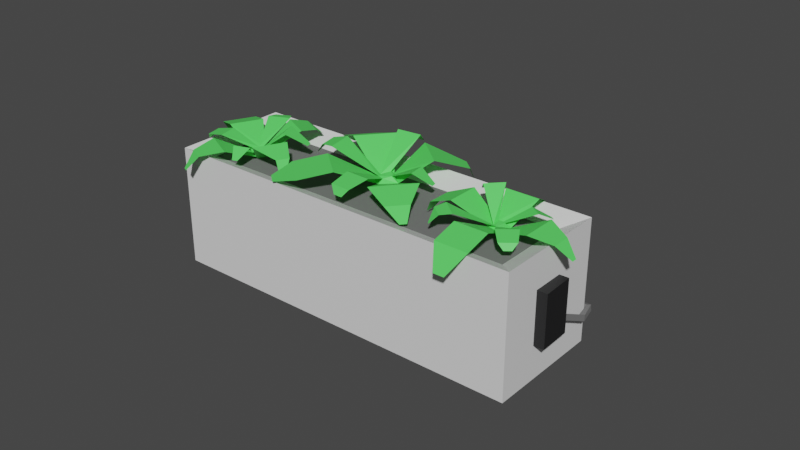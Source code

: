 # Source: Flowers.blend  (saved by Blender 2.93.21; exported with 4.5.12 LTS)
import bpy
from mathutils import Matrix  # noqa: F401  (used for matrix-valued properties, if any)

bpy.ops.wm.read_factory_settings(use_empty=True)
scene = bpy.context.scene
scene.name = 'Scene'

# ---- collections
col_collection = bpy.data.collections.new('Collection'); scene.collection.children.link(col_collection)

# ---- materials (node trees are filled in below, after node groups)
mat_plant_green_light = bpy.data.materials.new('plant_green_light')
mat_plant_green_light.use_transparent_shadow = False
mat_tank_nonglass = bpy.data.materials.new('tank-nonglass')
mat_tank_nonglass.use_transparent_shadow = False
mat_plant_green_light_001 = bpy.data.materials.new('plant_green_light.001')
mat_plant_green_light_001.use_transparent_shadow = False
mat_plant_green_light_002 = bpy.data.materials.new('plant_green_light.002')
mat_plant_green_light_002.use_transparent_shadow = False
mat_tank_nonglass_006 = bpy.data.materials.new('tank-nonglass.006')
mat_tank_nonglass_006.use_transparent_shadow = False
mat_cables_002 = bpy.data.materials.new('cables.002')
mat_cables_002.use_transparent_shadow = False
mat_material_001 = bpy.data.materials.new('Material.001')
mat_material_001.alpha_threshold = 0.0
mat_material_001.use_transparent_shadow = False
mat_material_001.line_color = (0.0, 0.0, 0.0, 1.0)
mat_cables_001 = bpy.data.materials.new('cables.001')
mat_cables_001.use_transparent_shadow = False

# ---- material node trees
mat_plant_green_light.use_nodes = True; mat_plant_green_light.node_tree.nodes.clear()
_N = mat_plant_green_light.node_tree.nodes; _L = mat_plant_green_light.node_tree.links
n0 = _N.new('ShaderNodeBsdfPrincipled'); n0.name = 'Principled BSDF'; n0.location = (10, 300)
n0.distribution = 'GGX'
n0.subsurface_method = 'BURLEY'
n0.inputs[0].default_value = (0.1045, 0.8, 0.1241, 1.0)
n0.inputs[3].default_value = 1.45
n0.inputs[27].default_value = (0.0, 0.0, 0.0, 1.0)
n0.inputs[28].default_value = 1.0
n1 = _N.new('ShaderNodeOutputMaterial'); n1.name = 'Material Output'; n1.location = (300, 300)
_L.new(n0.outputs[0], n1.inputs[0])
n1.is_active_output = True
mat_tank_nonglass.use_nodes = True; mat_tank_nonglass.node_tree.nodes.clear()
_N = mat_tank_nonglass.node_tree.nodes; _L = mat_tank_nonglass.node_tree.links
n0 = _N.new('ShaderNodeBsdfPrincipled'); n0.name = 'Principled BSDF'; n0.location = (10, 300)
n0.distribution = 'GGX'
n0.subsurface_method = 'BURLEY'
n0.inputs[0].default_value = (0.01166, 0.01163, 0.01222, 1.0)
n0.inputs[3].default_value = 1.45
n0.inputs[27].default_value = (0.0, 0.0, 0.0, 1.0)
n0.inputs[28].default_value = 1.0
n1 = _N.new('ShaderNodeOutputMaterial'); n1.name = 'Material Output'; n1.location = (300, 300)
_L.new(n0.outputs[0], n1.inputs[0])
n1.is_active_output = True
mat_plant_green_light_001.use_nodes = True; mat_plant_green_light_001.node_tree.nodes.clear()
_N = mat_plant_green_light_001.node_tree.nodes; _L = mat_plant_green_light_001.node_tree.links
n0 = _N.new('ShaderNodeBsdfPrincipled'); n0.name = 'Principled BSDF'; n0.location = (10, 300)
n0.distribution = 'GGX'
n0.subsurface_method = 'BURLEY'
n0.inputs[0].default_value = (0.1045, 0.8, 0.1241, 1.0)
n0.inputs[3].default_value = 1.45
n0.inputs[27].default_value = (0.0, 0.0, 0.0, 1.0)
n0.inputs[28].default_value = 1.0
n1 = _N.new('ShaderNodeOutputMaterial'); n1.name = 'Material Output'; n1.location = (300, 300)
_L.new(n0.outputs[0], n1.inputs[0])
n1.is_active_output = True
mat_plant_green_light_002.use_nodes = True; mat_plant_green_light_002.node_tree.nodes.clear()
_N = mat_plant_green_light_002.node_tree.nodes; _L = mat_plant_green_light_002.node_tree.links
n0 = _N.new('ShaderNodeBsdfPrincipled'); n0.name = 'Principled BSDF'; n0.location = (10, 300)
n0.distribution = 'GGX'
n0.subsurface_method = 'BURLEY'
n0.inputs[0].default_value = (0.1045, 0.8, 0.1241, 1.0)
n0.inputs[3].default_value = 1.45
n0.inputs[27].default_value = (0.0, 0.0, 0.0, 1.0)
n0.inputs[28].default_value = 1.0
n1 = _N.new('ShaderNodeOutputMaterial'); n1.name = 'Material Output'; n1.location = (300, 300)
_L.new(n0.outputs[0], n1.inputs[0])
n1.is_active_output = True
mat_tank_nonglass_006.use_nodes = True; mat_tank_nonglass_006.node_tree.nodes.clear()
_N = mat_tank_nonglass_006.node_tree.nodes; _L = mat_tank_nonglass_006.node_tree.links
n0 = _N.new('ShaderNodeBsdfPrincipled'); n0.name = 'Principled BSDF'; n0.location = (10, 300)
n0.distribution = 'GGX'
n0.subsurface_method = 'BURLEY'
n0.inputs[0].default_value = (0.01166, 0.01163, 0.01222, 1.0)
n0.inputs[3].default_value = 1.45
n0.inputs[27].default_value = (0.0, 0.0, 0.0, 1.0)
n0.inputs[28].default_value = 1.0
n1 = _N.new('ShaderNodeOutputMaterial'); n1.name = 'Material Output'; n1.location = (300, 300)
_L.new(n0.outputs[0], n1.inputs[0])
n1.is_active_output = True
mat_cables_002.use_nodes = True; mat_cables_002.node_tree.nodes.clear()
_N = mat_cables_002.node_tree.nodes; _L = mat_cables_002.node_tree.links
n0 = _N.new('ShaderNodeBsdfPrincipled'); n0.name = 'Principled BSDF'; n0.location = (10, 300)
n0.distribution = 'GGX'
n0.subsurface_method = 'BURLEY'
n0.inputs[0].default_value = (0.1734, 0.1734, 0.1734, 1.0)
n0.inputs[3].default_value = 1.45
n0.inputs[27].default_value = (0.0, 0.0, 0.0, 1.0)
n0.inputs[28].default_value = 1.0
n1 = _N.new('ShaderNodeOutputMaterial'); n1.name = 'Material Output'; n1.location = (300, 300)
_L.new(n0.outputs[0], n1.inputs[0])
n1.is_active_output = True
mat_material_001.use_nodes = True; mat_material_001.node_tree.nodes.clear()
_N = mat_material_001.node_tree.nodes; _L = mat_material_001.node_tree.links
n0 = _N.new('ShaderNodeOutputMaterial'); n0.name = 'Material Output'; n0.location = (300, 300)
n1 = _N.new('ShaderNodeBsdfPrincipled'); n1.name = 'Principled BSDF'; n1.location = (10, 300)
n1.distribution = 'GGX'
n1.subsurface_method = 'BURLEY'
n1.inputs[2].default_value = 0.4
n1.inputs[3].default_value = 1.45
n1.inputs[27].default_value = (0.0, 0.0, 0.0, 1.0)
n1.inputs[28].default_value = 1.0
_L.new(n1.outputs[0], n0.inputs[0])
n0.is_active_output = True
mat_cables_001.use_nodes = True; mat_cables_001.node_tree.nodes.clear()
_N = mat_cables_001.node_tree.nodes; _L = mat_cables_001.node_tree.links
n0 = _N.new('ShaderNodeBsdfPrincipled'); n0.name = 'Principled BSDF'; n0.location = (10, 300)
n0.distribution = 'GGX'
n0.subsurface_method = 'BURLEY'
n0.inputs[0].default_value = (0.1734, 0.1734, 0.1734, 1.0)
n0.inputs[3].default_value = 1.45
n0.inputs[27].default_value = (0.0, 0.0, 0.0, 1.0)
n0.inputs[28].default_value = 1.0
n1 = _N.new('ShaderNodeOutputMaterial'); n1.name = 'Material Output'; n1.location = (300, 300)
_L.new(n0.outputs[0], n1.inputs[0])
n1.is_active_output = True

# ---- world
world_world = bpy.data.worlds.new('World'); scene.world = world_world
world_world.use_nodes = True; world_world.node_tree.nodes.clear()
_N = world_world.node_tree.nodes; _L = world_world.node_tree.links
n0 = _N.new('ShaderNodeOutputWorld'); n0.name = 'World Output'; n0.location = (300, 300)
n1 = _N.new('ShaderNodeBackground'); n1.name = 'Background'; n1.location = (10, 300)
n1.inputs[0].default_value = (0.05088, 0.05088, 0.05088, 1.0)
_L.new(n1.outputs[0], n0.inputs[0])
n0.is_active_output = True
world_world.color = (0.05088, 0.05088, 0.05088)
world_world.use_sun_shadow = False
world_world.sun_shadow_jitter_overblur = 0.0

# ---- meshes
me_cube_012 = bpy.data.meshes.new('Cube.012')
me_cube_012.from_pydata([(-0.404, -0.4845, -0.634), (-0.2201, -0.2201, -0.345), (-0.3952, 0.3933, -0.6678), (-0.2201, 0.2201, -0.345), (0.4009, -0.4506, -0.782), (0.2201, -0.2201, -0.345), (0.3928, 0.3634, -0.7531), (0.2201, 0.2201, -0.345), (2.271, -0.9004, -1.947), (2.271, 1.134, -1.947), (3.442, -0.2134, -1.58), (3.442, 1.322, -1.58), (4.023, 0.2205, -0.6867), (4.023, 0.8578, -0.6867), (-0.4696, -3.015, 1.552), (-0.4696, -3.015, 1.552), (-1.039, -1.965, -1.885), (1.039, -1.965, -1.885), (-0.3993, -3.58, -1.0), (0.3993, -3.58, -1.0), (-0.1274, -4.086, -0.1775), (0.1274, -4.086, -0.1775), (-2.395, -1.062, -1.515), (-2.395, 1.197, -1.515), (-3.731, -0.4292, -1.198), (-3.731, 0.7119, -1.198), (-4.47, -0.1374, -0.3814), (-4.47, 0.1903, -0.3814), (-1.7, 2.619, -1.474), (-2.486, 2.001, -1.474), (-1.032, 2.457, -1.688), (1.032, 2.457, -1.688), (-1.031, 4.057, -1.264), (1.031, 4.057, -1.264), (-0.3384, 5.012, -0.1137), (0.3384, 5.012, -0.1137), (-0.2061, 0.183, -0.8265), (-0.1692, -0.2374, -0.8995), (0.2294, 0.2107, -0.852), (0.2655, -0.2772, -0.9396), (0.004375, -0.3443, -0.8866), (0.004375, 0.3355, -0.8866), (-1.945, 1.092, -1.668), (-0.9809, 1.848, -1.668), (2.366, 1.373, -1.91), (1.294, 2.246, -1.91), (1.704, -0.848, -2.348), (0.8702, -1.729, -2.348), (-2.025, 2.573, -1.112), (-2.362, 2.308, -1.112), (2.641, 1.985, -1.792), (1.887, 2.6, -1.792), (2.479, 2.697, -1.229), (2.376, 2.781, -1.229), (2.485, -1.842, -1.51), (2.188, -2.156, -1.51), (-1.781, -0.8026, -1.708), (-0.9916, -1.411, -1.645), (-2.157, -1.656, -1.21), (-1.906, -1.849, -1.19)], [(14, 15)], [(0, 1, 3, 2), (2, 3, 7, 6), (6, 7, 5, 4), (4, 5, 1, 0), (0, 2, 36, 37), (7, 3, 1, 5), (4, 6, 9, 8), (8, 9, 11, 10), (10, 11, 13, 12), (4, 17, 16, 0), (17, 19, 18, 16), (19, 21, 20, 18), (2, 0, 22, 23), (23, 22, 24, 25), (25, 24, 26, 27), (43, 42, 29, 28), (6, 2, 30, 31), (31, 30, 32, 33), (33, 32, 34, 35), (36, 41, 38, 39, 40, 37), (6, 4, 39, 38), (4, 0, 37, 40, 39), (2, 6, 38, 41, 36), (41, 36, 42, 43), (41, 45, 44, 38), (38, 46, 47, 39), (28, 29, 49, 48), (45, 51, 50, 44), (51, 53, 52, 50), (46, 54, 55, 47), (40, 57, 56, 37), (57, 59, 58, 56)])
_uv = me_cube_012.uv_layers.new(name='UVMap')
_uv.uv.foreach_set('vector', [0.375, 0.0, 0.625, 0.0, 0.625, 0.25, 0.375, 0.25, 0.375, 0.25, 0.625, 0.25, 0.625, 0.5, 0.375, 0.5, 0.375, 0.5, 0.625, 0.5, 0.625, 0.75, 0.375, 0.75, 0.375, 0.75, 0.625, 0.75, 0.625, 1.0, 0.375, 1.0, 0.375, 0.0, 0.375, 0.25, 0.375, 0.25, 0.375, 0.0, 0.625, 0.5, 0.875, 0.5, 0.875, 0.75, 0.625, 0.75, 0.375, 0.75, 0.375, 0.5, 0.375, 0.5, 0.375, 0.75, 0.375, 0.75, 0.375, 0.5, 0.375, 0.5, 0.375, 0.75, 0.375, 0.75, 0.375, 0.5, 0.375, 0.5, 0.375, 0.75, 0.375, 0.75, 0.375, 0.75, 0.125, 0.75, 0.125, 0.75, 0.375, 0.75, 0.375, 0.75, 0.125, 0.75, 0.125, 0.75, 0.375, 0.75, 0.375, 0.75, 0.125, 0.75, 0.125, 0.75, 0.375, 0.25, 0.375, 0.0, 0.375, 0.0, 0.375, 0.25, 0.375, 0.25, 0.375, 0.0, 0.375, 0.0, 0.375, 0.25, 0.375, 0.25, 0.375, 0.0, 0.375, 0.0, 0.375, 0.25, 0.375, 0.375, 0.375, 0.25, 0.375, 0.25, 0.375, 0.375, 0.375, 0.5, 0.375, 0.25, 0.375, 0.25, 0.375, 0.5, 0.375, 0.5, 0.375, 0.25, 0.375, 0.25, 0.375, 0.5, 0.375, 0.5, 0.375, 0.25, 0.375, 0.25, 0.375, 0.5, 0.125, 0.5, 0.25, 0.5, 0.375, 0.5, 0.375, 0.75, 0.25, 0.75, 0.125, 0.75, 0.375, 0.5, 0.375, 0.75, 0.375, 0.75, 0.375, 0.5, 0.375, 0.75, 0.375, 1.0, 0.375, 1.0, 0.375, 0.875, 0.375, 0.75, 0.375, 0.25, 0.375, 0.5, 0.375, 0.5, 0.375, 0.375, 0.375, 0.25, 0.375, 0.375, 0.375, 0.25, 0.375, 0.25, 0.375, 0.375, 0.25, 0.5, 0.25, 0.5, 0.375, 0.5, 0.375, 0.5, 0.375, 0.5, 0.375, 0.5, 0.375, 0.75, 0.375, 0.75, 0.375, 0.375, 0.375, 0.25, 0.375, 0.25, 0.375, 0.375, 0.25, 0.5, 0.25, 0.5, 0.375, 0.5, 0.375, 0.5, 0.25, 0.5, 0.25, 0.5, 0.375, 0.5, 0.375, 0.5, 0.375, 0.5, 0.375, 0.5, 0.375, 0.75, 0.375, 0.75, 0.25, 0.75, 0.25, 0.75, 0.125, 0.75, 0.125, 0.75, 0.25, 0.75, 0.25, 0.75, 0.125, 0.75, 0.125, 0.75])
me_cube_012.materials.append(mat_plant_green_light)
me_cube_012.use_remesh_fix_poles = True
me_cube_012.use_remesh_preserve_attributes = False
me_cube_012.update()
me_cube_011 = bpy.data.meshes.new('Cube.011')
me_cube_011.from_pydata([(-1.0, -1.0, -1.0), (-1.0, -1.0, 1.0), (-1.0, 1.0, -1.0), (-1.0, 1.0, 1.0), (1.0, -1.0, -1.0), (1.0, -1.0, 1.0), (1.0, 1.0, -1.0), (1.0, 1.0, 1.0)], [], [(0, 1, 3, 2), (2, 3, 7, 6), (6, 7, 5, 4), (4, 5, 1, 0), (2, 6, 4, 0), (7, 3, 1, 5)])
_uv = me_cube_011.uv_layers.new(name='UVMap')
_uv.uv.foreach_set('vector', [0.375, 0.0, 0.625, 0.0, 0.625, 0.25, 0.375, 0.25, 0.375, 0.25, 0.625, 0.25, 0.625, 0.5, 0.375, 0.5, 0.375, 0.5, 0.625, 0.5, 0.625, 0.75, 0.375, 0.75, 0.375, 0.75, 0.625, 0.75, 0.625, 1.0, 0.375, 1.0, 0.125, 0.5, 0.375, 0.5, 0.375, 0.75, 0.125, 0.75, 0.625, 0.5, 0.875, 0.5, 0.875, 0.75, 0.625, 0.75])
me_cube_011.materials.append(mat_tank_nonglass)
me_cube_011.use_remesh_fix_poles = True
me_cube_011.use_remesh_preserve_attributes = False
me_cube_011.update()
me_cube_013 = bpy.data.meshes.new('Cube.013')
me_cube_013.from_pydata([(-0.404, -0.4845, -0.634), (-0.2201, -0.2201, -0.345), (-0.3952, 0.3933, -0.6678), (-0.2201, 0.2201, -0.345), (0.4009, -0.4506, -0.782), (0.2201, -0.2201, -0.345), (0.3928, 0.3634, -0.7531), (0.2201, 0.2201, -0.345), (2.271, -0.9004, -1.947), (2.271, 1.134, -1.947), (3.296, -0.0398, -1.58), (3.296, 1.496, -1.58), (4.023, 0.2205, -0.95), (4.023, 0.8578, -0.95), (-0.4696, -3.015, 1.552), (-0.4696, -3.015, 1.552), (-1.039, -1.965, -1.885), (1.039, -1.965, -1.885), (-0.2105, -3.804, -1.0), (0.5882, -3.804, -1.0), (-0.08087, -4.141, -0.1775), (0.174, -4.141, -0.1775), (-2.395, -1.062, -1.515), (-2.395, 1.197, -1.515), (-3.731, -0.4292, -1.198), (-3.731, 0.7119, -1.198), (-4.47, -0.1374, -0.6883), (-4.47, 0.1903, -0.6883), (-1.7, 2.619, -1.474), (-2.486, 2.001, -1.474), (-1.032, 2.457, -1.688), (1.032, 2.457, -1.688), (-1.031, 4.057, -1.428), (1.031, 4.057, -1.428), (-0.07218, 5.043, -1.014), (0.6046, 5.043, -1.014), (-0.2061, 0.183, -0.8265), (-0.1692, -0.2374, -0.8995), (0.2294, 0.2107, -0.852), (0.2655, -0.2772, -0.9396), (0.004375, -0.3443, -0.8866), (0.004375, 0.3355, -0.8866), (-1.945, 1.092, -1.668), (-0.9809, 1.848, -1.668), (2.366, 1.373, -1.91), (1.294, 2.246, -1.91), (1.704, -0.848, -2.348), (0.8702, -1.729, -2.348), (-2.025, 2.573, -1.112), (-2.362, 2.308, -1.112), (2.641, 1.985, -1.792), (1.887, 2.6, -1.792), (2.479, 2.697, -1.229), (2.376, 2.781, -1.229), (2.485, -1.842, -1.51), (2.188, -2.156, -1.51), (-1.781, -0.8026, -1.708), (-0.9916, -1.411, -1.645), (-2.157, -1.656, -1.21), (-1.906, -1.849, -1.19)], [(14, 15)], [(0, 1, 3, 2), (2, 3, 7, 6), (6, 7, 5, 4), (4, 5, 1, 0), (0, 2, 36, 37), (7, 3, 1, 5), (4, 6, 9, 8), (8, 9, 11, 10), (10, 11, 13, 12), (4, 17, 16, 0), (17, 19, 18, 16), (19, 21, 20, 18), (2, 0, 22, 23), (23, 22, 24, 25), (25, 24, 26, 27), (43, 42, 29, 28), (6, 2, 30, 31), (31, 30, 32, 33), (33, 32, 34, 35), (36, 41, 38, 39, 40, 37), (6, 4, 39, 38), (4, 0, 37, 40, 39), (2, 6, 38, 41, 36), (41, 36, 42, 43), (41, 45, 44, 38), (38, 46, 47, 39), (28, 29, 49, 48), (45, 51, 50, 44), (51, 53, 52, 50), (46, 54, 55, 47), (40, 57, 56, 37), (57, 59, 58, 56)])
_uv = me_cube_013.uv_layers.new(name='UVMap')
_uv.uv.foreach_set('vector', [0.375, 0.0, 0.625, 0.0, 0.625, 0.25, 0.375, 0.25, 0.375, 0.25, 0.625, 0.25, 0.625, 0.5, 0.375, 0.5, 0.375, 0.5, 0.625, 0.5, 0.625, 0.75, 0.375, 0.75, 0.375, 0.75, 0.625, 0.75, 0.625, 1.0, 0.375, 1.0, 0.375, 0.0, 0.375, 0.25, 0.375, 0.25, 0.375, 0.0, 0.625, 0.5, 0.875, 0.5, 0.875, 0.75, 0.625, 0.75, 0.375, 0.75, 0.375, 0.5, 0.375, 0.5, 0.375, 0.75, 0.375, 0.75, 0.375, 0.5, 0.375, 0.5, 0.375, 0.75, 0.375, 0.75, 0.375, 0.5, 0.375, 0.5, 0.375, 0.75, 0.375, 0.75, 0.375, 0.75, 0.125, 0.75, 0.125, 0.75, 0.375, 0.75, 0.375, 0.75, 0.125, 0.75, 0.125, 0.75, 0.375, 0.75, 0.375, 0.75, 0.125, 0.75, 0.125, 0.75, 0.375, 0.25, 0.375, 0.0, 0.375, 0.0, 0.375, 0.25, 0.375, 0.25, 0.375, 0.0, 0.375, 0.0, 0.375, 0.25, 0.375, 0.25, 0.375, 0.0, 0.375, 0.0, 0.375, 0.25, 0.375, 0.375, 0.375, 0.25, 0.375, 0.25, 0.375, 0.375, 0.375, 0.5, 0.375, 0.25, 0.375, 0.25, 0.375, 0.5, 0.375, 0.5, 0.375, 0.25, 0.375, 0.25, 0.375, 0.5, 0.375, 0.5, 0.375, 0.25, 0.375, 0.25, 0.375, 0.5, 0.125, 0.5, 0.25, 0.5, 0.375, 0.5, 0.375, 0.75, 0.25, 0.75, 0.125, 0.75, 0.375, 0.5, 0.375, 0.75, 0.375, 0.75, 0.375, 0.5, 0.375, 0.75, 0.375, 1.0, 0.375, 1.0, 0.375, 0.875, 0.375, 0.75, 0.375, 0.25, 0.375, 0.5, 0.375, 0.5, 0.375, 0.375, 0.375, 0.25, 0.375, 0.375, 0.375, 0.25, 0.375, 0.25, 0.375, 0.375, 0.25, 0.5, 0.25, 0.5, 0.375, 0.5, 0.375, 0.5, 0.375, 0.5, 0.375, 0.5, 0.375, 0.75, 0.375, 0.75, 0.375, 0.375, 0.375, 0.25, 0.375, 0.25, 0.375, 0.375, 0.25, 0.5, 0.25, 0.5, 0.375, 0.5, 0.375, 0.5, 0.25, 0.5, 0.25, 0.5, 0.375, 0.5, 0.375, 0.5, 0.375, 0.5, 0.375, 0.5, 0.375, 0.75, 0.375, 0.75, 0.25, 0.75, 0.25, 0.75, 0.125, 0.75, 0.125, 0.75, 0.25, 0.75, 0.25, 0.75, 0.125, 0.75, 0.125, 0.75])
me_cube_013.materials.append(mat_plant_green_light_001)
me_cube_013.use_remesh_fix_poles = True
me_cube_013.use_remesh_preserve_attributes = False
me_cube_013.update()
me_cube_014 = bpy.data.meshes.new('Cube.014')
me_cube_014.from_pydata([(-0.404, -0.4845, -0.634), (-0.2201, -0.2201, -0.345), (-0.3952, 0.3933, -0.6678), (-0.2201, 0.2201, -0.345), (0.4009, -0.4506, -0.782), (0.2201, -0.2201, -0.345), (0.3928, 0.3634, -0.7531), (0.2201, 0.2201, -0.345), (2.271, -0.9004, -1.947), (2.271, 1.134, -1.947), (3.442, -0.2134, -1.58), (3.442, 1.322, -1.58), (4.023, 0.2205, -1.056), (4.023, 0.8578, -1.056), (-0.4696, -3.015, 1.552), (-0.4696, -3.015, 1.552), (-1.039, -1.965, -1.885), (1.039, -1.965, -1.885), (-0.07942, -3.251, -1.456), (0.7193, -3.251, -1.456), (-0.1274, -4.086, -0.6614), (0.1274, -4.086, -0.6614), (-2.395, -1.062, -1.515), (-2.395, 1.197, -1.515), (-3.731, -0.4292, -1.198), (-3.731, 0.7119, -1.198), (-4.47, -0.1374, -0.3814), (-4.47, 0.1903, -0.3814), (-1.7, 2.619, -1.474), (-2.486, 2.001, -1.474), (-1.032, 2.457, -1.688), (1.032, 2.457, -1.688), (-1.031, 4.057, -1.264), (1.031, 4.057, -1.264), (-0.3384, 5.012, -0.1137), (0.3384, 5.012, -0.1137), (-0.2061, 0.183, -0.8265), (-0.1692, -0.2374, -0.8995), (0.2294, 0.2107, -0.852), (0.2655, -0.2772, -0.9396), (0.004375, -0.3443, -0.8866), (0.004375, 0.3355, -0.8866), (-1.945, 1.092, -1.668), (-0.9809, 1.848, -1.668), (2.366, 1.373, -1.91), (1.294, 2.246, -1.91), (1.704, -0.848, -2.348), (0.8702, -1.729, -2.348), (-2.025, 2.573, -1.112), (-2.362, 2.308, -1.112), (2.641, 1.985, -1.792), (1.887, 2.6, -1.792), (2.479, 2.697, -1.229), (2.376, 2.781, -1.229), (2.485, -1.842, -1.51), (2.188, -2.156, -1.51), (-1.781, -0.8026, -1.708), (-0.9916, -1.411, -1.645), (-2.157, -1.656, -1.21), (-1.906, -1.849, -1.19)], [(14, 15)], [(0, 1, 3, 2), (2, 3, 7, 6), (6, 7, 5, 4), (4, 5, 1, 0), (0, 2, 36, 37), (7, 3, 1, 5), (4, 6, 9, 8), (8, 9, 11, 10), (10, 11, 13, 12), (4, 17, 16, 0), (17, 19, 18, 16), (19, 21, 20, 18), (2, 0, 22, 23), (23, 22, 24, 25), (25, 24, 26, 27), (43, 42, 29, 28), (6, 2, 30, 31), (31, 30, 32, 33), (33, 32, 34, 35), (36, 41, 38, 39, 40, 37), (6, 4, 39, 38), (4, 0, 37, 40, 39), (2, 6, 38, 41, 36), (41, 36, 42, 43), (41, 45, 44, 38), (38, 46, 47, 39), (28, 29, 49, 48), (45, 51, 50, 44), (51, 53, 52, 50), (46, 54, 55, 47), (40, 57, 56, 37), (57, 59, 58, 56)])
_uv = me_cube_014.uv_layers.new(name='UVMap')
_uv.uv.foreach_set('vector', [0.375, 0.0, 0.625, 0.0, 0.625, 0.25, 0.375, 0.25, 0.375, 0.25, 0.625, 0.25, 0.625, 0.5, 0.375, 0.5, 0.375, 0.5, 0.625, 0.5, 0.625, 0.75, 0.375, 0.75, 0.375, 0.75, 0.625, 0.75, 0.625, 1.0, 0.375, 1.0, 0.375, 0.0, 0.375, 0.25, 0.375, 0.25, 0.375, 0.0, 0.625, 0.5, 0.875, 0.5, 0.875, 0.75, 0.625, 0.75, 0.375, 0.75, 0.375, 0.5, 0.375, 0.5, 0.375, 0.75, 0.375, 0.75, 0.375, 0.5, 0.375, 0.5, 0.375, 0.75, 0.375, 0.75, 0.375, 0.5, 0.375, 0.5, 0.375, 0.75, 0.375, 0.75, 0.375, 0.75, 0.125, 0.75, 0.125, 0.75, 0.375, 0.75, 0.375, 0.75, 0.125, 0.75, 0.125, 0.75, 0.375, 0.75, 0.375, 0.75, 0.125, 0.75, 0.125, 0.75, 0.375, 0.25, 0.375, 0.0, 0.375, 0.0, 0.375, 0.25, 0.375, 0.25, 0.375, 0.0, 0.375, 0.0, 0.375, 0.25, 0.375, 0.25, 0.375, 0.0, 0.375, 0.0, 0.375, 0.25, 0.375, 0.375, 0.375, 0.25, 0.375, 0.25, 0.375, 0.375, 0.375, 0.5, 0.375, 0.25, 0.375, 0.25, 0.375, 0.5, 0.375, 0.5, 0.375, 0.25, 0.375, 0.25, 0.375, 0.5, 0.375, 0.5, 0.375, 0.25, 0.375, 0.25, 0.375, 0.5, 0.125, 0.5, 0.25, 0.5, 0.375, 0.5, 0.375, 0.75, 0.25, 0.75, 0.125, 0.75, 0.375, 0.5, 0.375, 0.75, 0.375, 0.75, 0.375, 0.5, 0.375, 0.75, 0.375, 1.0, 0.375, 1.0, 0.375, 0.875, 0.375, 0.75, 0.375, 0.25, 0.375, 0.5, 0.375, 0.5, 0.375, 0.375, 0.375, 0.25, 0.375, 0.375, 0.375, 0.25, 0.375, 0.25, 0.375, 0.375, 0.25, 0.5, 0.25, 0.5, 0.375, 0.5, 0.375, 0.5, 0.375, 0.5, 0.375, 0.5, 0.375, 0.75, 0.375, 0.75, 0.375, 0.375, 0.375, 0.25, 0.375, 0.25, 0.375, 0.375, 0.25, 0.5, 0.25, 0.5, 0.375, 0.5, 0.375, 0.5, 0.25, 0.5, 0.25, 0.5, 0.375, 0.5, 0.375, 0.5, 0.375, 0.5, 0.375, 0.5, 0.375, 0.75, 0.375, 0.75, 0.25, 0.75, 0.25, 0.75, 0.125, 0.75, 0.125, 0.75, 0.25, 0.75, 0.25, 0.75, 0.125, 0.75, 0.125, 0.75])
me_cube_014.materials.append(mat_plant_green_light_002)
me_cube_014.use_remesh_fix_poles = True
me_cube_014.use_remesh_preserve_attributes = False
me_cube_014.update()
me_cube_015 = bpy.data.meshes.new('Cube.015')
me_cube_015.from_pydata([(-1.0, -1.0, -1.0), (-1.0, -1.0, 1.0), (-1.0, 1.0, -1.0), (-1.0, 1.0, 1.0), (1.0, -1.0, -1.0), (1.0, -1.0, 1.0), (1.0, 1.0, -1.0), (1.0, 1.0, 1.0)], [], [(0, 1, 3, 2), (2, 3, 7, 6), (6, 7, 5, 4), (4, 5, 1, 0), (2, 6, 4, 0), (7, 3, 1, 5)])
_uv = me_cube_015.uv_layers.new(name='UVMap')
_uv.uv.foreach_set('vector', [0.375, 0.0, 0.625, 0.0, 0.625, 0.25, 0.375, 0.25, 0.375, 0.25, 0.625, 0.25, 0.625, 0.5, 0.375, 0.5, 0.375, 0.5, 0.625, 0.5, 0.625, 0.75, 0.375, 0.75, 0.375, 0.75, 0.625, 0.75, 0.625, 1.0, 0.375, 1.0, 0.125, 0.5, 0.375, 0.5, 0.375, 0.75, 0.125, 0.75, 0.625, 0.5, 0.875, 0.5, 0.875, 0.75, 0.625, 0.75])
me_cube_015.materials.append(mat_tank_nonglass_006)
me_cube_015.use_remesh_fix_poles = True
me_cube_015.use_remesh_preserve_attributes = False
me_cube_015.update()
me_cube_017 = bpy.data.meshes.new('Cube.017')
me_cube_017.from_pydata([(-3.171, -2.051, -0.9856), (-3.171, -0.05064, -0.9856), (-1.171, -2.051, -0.9856), (-1.171, -0.05064, -0.9856), (5.446, 15.64, -0.6181), (7.406, 15.98, -0.6235), (7.716, 14.02, -0.63), (5.756, 13.68, -0.6246), (55.64, 65.21, 0.9444), (56.69, 64.58, 0.9036), (56.73, 66.45, 0.8853), (55.69, 67.07, 0.9261), (50.06, 64.92, 1.012), (51.42, 64.52, 0.976), (51.37, 62.58, 0.9888), (50.01, 62.98, 1.025), (1.407, 7.663, -0.7941), (3.355, 8.05, -0.8002), (3.707, 6.103, -0.8077), (1.759, 5.716, -0.8016), (38.72, 51.73, 0.6011), (40.68, 52.03, 0.5962), (40.4, 54.0, 0.6021), (38.43, 53.69, 0.607), (18.6, 31.16, -0.1275), (20.56, 31.47, -0.1324), (20.85, 29.5, -0.1383), (18.88, 29.2, -0.1334), (13.06, 22.71, -0.3479), (15.03, 23.01, -0.3528), (14.74, 24.98, -0.3469), (12.78, 24.67, -0.342), (69.38, 61.85, 0.7288), (70.37, 61.18, 0.6873), (70.4, 63.03, 0.668), (69.42, 63.7, 0.7095)], [], [(19, 7, 4, 16), (16, 4, 5, 17), (17, 5, 6, 18), (18, 6, 7, 19), (12, 15, 8, 11), (29, 30, 25, 26), (30, 31, 24, 25), (15, 14, 9, 8), (13, 12, 11, 10), (31, 28, 27, 24), (28, 29, 26, 27), (14, 13, 10, 9), (21, 22, 13, 14), (26, 25, 22, 21), (24, 27, 20, 23), (23, 20, 15, 12), (2, 18, 19, 0), (3, 17, 18, 2), (1, 16, 17, 3), (0, 19, 16, 1), (4, 7, 28, 31), (6, 5, 30, 29), (7, 6, 29, 28), (5, 4, 31, 30), (22, 23, 12, 13), (20, 21, 14, 15), (27, 26, 21, 20), (25, 24, 23, 22), (11, 8, 32, 35), (9, 10, 34, 33), (8, 9, 33, 32), (10, 11, 35, 34)])
_uv = me_cube_017.uv_layers.new(name='UVMap')
_uv.uv.foreach_set('vector', [0.4062, 0.0, 0.4375, 0.0, 0.4375, 0.25, 0.4062, 0.25, 0.4062, 0.25, 0.4375, 0.25, 0.4375, 0.5, 0.4062, 0.5, 0.4062, 0.5, 0.4375, 0.5, 0.4375, 0.75, 0.4062, 0.75, 0.4062, 0.75, 0.4375, 0.75, 0.4375, 1.0, 0.4062, 1.0, 0.4375, 0.25, 0.4375, 0.0, 0.4375, 0.0, 0.4375, 0.25, 0.4375, 0.75, 0.4375, 0.5, 0.4375, 0.5, 0.4375, 0.75, 0.4375, 0.5, 0.4375, 0.25, 0.4375, 0.25, 0.4375, 0.5, 0.4375, 1.0, 0.4375, 0.75, 0.4375, 0.75, 0.4375, 1.0, 0.4375, 0.5, 0.4375, 0.25, 0.4375, 0.25, 0.4375, 0.5, 0.4375, 0.25, 0.4375, 0.0, 0.4375, 0.0, 0.4375, 0.25, 0.4375, 1.0, 0.4375, 0.75, 0.4375, 0.75, 0.4375, 1.0, 0.4375, 0.75, 0.4375, 0.5, 0.4375, 0.5, 0.4375, 0.75, 0.4375, 0.75, 0.4375, 0.5, 0.4375, 0.5, 0.4375, 0.75, 0.4375, 0.75, 0.4375, 0.5, 0.4375, 0.5, 0.4375, 0.75, 0.4375, 0.25, 0.4375, 0.0, 0.4375, 0.0, 0.4375, 0.25, 0.4375, 0.25, 0.4375, 0.0, 0.4375, 0.0, 0.4375, 0.25, 0.375, 0.75, 0.4062, 0.75, 0.4062, 1.0, 0.375, 1.0, 0.375, 0.5, 0.4062, 0.5, 0.4062, 0.75, 0.375, 0.75, 0.375, 0.25, 0.4062, 0.25, 0.4062, 0.5, 0.375, 0.5, 0.375, 0.0, 0.4062, 0.0, 0.4062, 0.25, 0.375, 0.25, 0.4375, 0.25, 0.4375, 0.0, 0.4375, 0.0, 0.4375, 0.25, 0.4375, 0.75, 0.4375, 0.5, 0.4375, 0.5, 0.4375, 0.75, 0.4375, 1.0, 0.4375, 0.75, 0.4375, 0.75, 0.4375, 1.0, 0.4375, 0.5, 0.4375, 0.25, 0.4375, 0.25, 0.4375, 0.5, 0.4375, 0.5, 0.4375, 0.25, 0.4375, 0.25, 0.4375, 0.5, 0.4375, 1.0, 0.4375, 0.75, 0.4375, 0.75, 0.4375, 1.0, 0.4375, 1.0, 0.4375, 0.75, 0.4375, 0.75, 0.4375, 1.0, 0.4375, 0.5, 0.4375, 0.25, 0.4375, 0.25, 0.4375, 0.5, 0.4375, 0.25, 0.4375, 0.0, 0.4375, 0.0, 0.4375, 0.25, 0.4375, 0.75, 0.4375, 0.5, 0.4375, 0.5, 0.4375, 0.75, 0.4375, 1.0, 0.4375, 0.75, 0.4375, 0.75, 0.4375, 1.0, 0.4375, 0.5, 0.4375, 0.25, 0.4375, 0.25, 0.4375, 0.5])
me_cube_017.materials.append(mat_cables_002)
me_cube_017.use_remesh_fix_poles = True
me_cube_017.use_remesh_preserve_attributes = False
me_cube_017.update()
me_cube_001 = bpy.data.meshes.new('Cube.001')
me_cube_001.from_pydata([(-1.0, -1.0, -1.0), (-0.8907, -0.6496, 0.8383), (-1.0, 1.0, -1.0), (-0.8907, 0.6496, 0.8383), (1.0, -1.0, -1.0), (0.8907, -0.6496, 0.8383), (1.0, 1.0, -1.0), (0.8907, 0.6496, 0.8383), (-1.0, -1.0, 1.0), (-1.0, 1.0, 1.0), (1.0, 1.0, 1.0), (1.0, -1.0, 1.0)], [], [(0, 8, 9, 2), (2, 9, 10, 6), (6, 10, 11, 4), (4, 11, 8, 0), (2, 6, 4, 0), (7, 3, 1, 5), (1, 3, 9, 8), (3, 7, 10, 9), (7, 5, 11, 10), (5, 1, 8, 11)])
me_cube_001.polygons.foreach_set('material_index', [0, 0, 0, 0, 0, 1, 0, 0, 0, 0])
_uv = me_cube_001.uv_layers.new(name='UVMap')
_uv.uv.foreach_set('vector', [0.375, 0.0, 0.625, 0.0, 0.625, 0.25, 0.375, 0.25, 0.375, 0.25, 0.625, 0.25, 0.625, 0.5, 0.375, 0.5, 0.375, 0.5, 0.625, 0.5, 0.625, 0.75, 0.375, 0.75, 0.375, 0.75, 0.625, 0.75, 0.625, 1.0, 0.375, 1.0, 0.125, 0.5, 0.375, 0.5, 0.375, 0.75, 0.125, 0.75, 0.6387, 0.5137, 0.8613, 0.5137, 0.8613, 0.7363, 0.6387, 0.7363, 0.8613, 0.7363, 0.8613, 0.5137, 0.875, 0.5, 0.875, 0.75, 0.8613, 0.5137, 0.6387, 0.5137, 0.625, 0.5, 0.875, 0.5, 0.6387, 0.5137, 0.6387, 0.7363, 0.625, 0.75, 0.625, 0.5, 0.6387, 0.7363, 0.8613, 0.7363, 0.875, 0.75, 0.625, 0.75])
me_cube_001.materials.append(mat_material_001)
me_cube_001.materials.append(mat_cables_001)
me_cube_001.use_remesh_fix_poles = True
me_cube_001.use_remesh_preserve_attributes = False
me_cube_001.update()

# ---- objects
ob_cube_009 = bpy.data.objects.new('Cube.009', me_cube_012)
ob_cube_010 = bpy.data.objects.new('Cube.010', me_cube_011)
ob_cube_011 = bpy.data.objects.new('Cube.011', me_cube_013)
ob_cube_012 = bpy.data.objects.new('Cube.012', me_cube_014)
ob_cube_013 = bpy.data.objects.new('Cube.013', me_cube_015)
ob_cube_015 = bpy.data.objects.new('Cube.015', me_cube_017)
ob_table = bpy.data.objects.new('table', me_cube_001)

# ---- transforms, parenting, visibility, modifiers, constraints
ob_cube_009.parent = ob_table
ob_cube_009.matrix_parent_inverse = Matrix(((1.0, -0.0, -0.0, -2.621), (-0.0, 3.107, 0.0, 3.474), (-0.0, -0.0, 3.068, -25.14), (-0.0, 0.0, -0.0, 1.0)))
ob_cube_009.location = (3.332, -1.097, 8.432)
ob_cube_009.scale = (-0.08752, -0.08752, -0.08752)
ob_cube_010.parent = ob_table
ob_cube_010.matrix_parent_inverse = Matrix(((1.0, -0.0, -0.0, -2.621), (-0.0, 3.107, 0.0, 3.474), (-0.0, -0.0, 3.068, -25.14), (-0.0, 0.0, -0.0, 1.0)))
ob_cube_010.location = (1.907, -0.7785, 8.194)
ob_cube_010.scale = (0.08834, 0.05177, 0.1417)
ob_cube_011.parent = ob_table
ob_cube_011.matrix_parent_inverse = Matrix(((1.0, -0.0, -0.0, -2.621), (-0.0, 3.107, 0.0, 3.474), (-0.0, -0.0, 3.068, -25.14), (-0.0, 0.0, -0.0, 1.0)))
ob_cube_011.location = (2.621, -1.037, 8.422)
ob_cube_011.rotation_euler = (0.0, -0.0, -0.7004)
ob_cube_011.scale = (-0.1084, -0.1084, -0.1084)
ob_cube_012.parent = ob_table
ob_cube_012.matrix_parent_inverse = Matrix(((1.0, -0.0, -0.0, -2.621), (-0.0, 3.107, 0.0, 3.474), (-0.0, -0.0, 3.068, -25.14), (-0.0, 0.0, -0.0, 1.0)))
ob_cube_012.location = (1.904, -1.185, 8.432)
ob_cube_012.rotation_euler = (0.0, 0.0, -2.029)
ob_cube_012.scale = (-0.08752, -0.08752, -0.08752)
ob_cube_013.parent = ob_table
ob_cube_013.matrix_parent_inverse = Matrix(((1.0, -0.0, -0.0, -2.621), (-0.0, 3.107, 0.0, 3.474), (-0.0, -0.0, 3.068, -25.14), (-0.0, 0.0, -0.0, 1.0)))
ob_cube_013.location = (3.622, -1.13, 8.194)
ob_cube_013.rotation_euler = (0.0, -0.0, -4.687)
ob_cube_013.scale = (0.08834, 0.05177, 0.1417)
ob_cube_015.parent = ob_table
ob_cube_015.matrix_parent_inverse = Matrix(((1.0, -0.0, -0.0, -2.621), (-0.0, 3.107, 0.0, 3.474), (-0.0, -0.0, 3.068, -25.14), (-0.0, 0.0, -0.0, 1.0)))
ob_cube_015.location = (2.381, -0.4197, 8.34)
ob_cube_015.rotation_euler = (-1.28, -0.493, 5.327)
ob_cube_015.scale = (0.0148, 0.0148, 0.5739)
ob_table.location = (0.0, 0.0, 0.0)
ob_table.scale = (1.0, 0.3218, 0.326)

# ---- collection membership
col_collection.objects.link(ob_cube_009)
col_collection.objects.link(ob_cube_010)
col_collection.objects.link(ob_cube_011)
col_collection.objects.link(ob_cube_012)
col_collection.objects.link(ob_cube_013)
col_collection.objects.link(ob_cube_015)
col_collection.objects.link(ob_table)

# ---- scene / render settings (as saved in the file)
scene.frame_start = 1; scene.frame_end = 250; scene.frame_set(1)
scene.render.engine = 'BLENDER_EEVEE_NEXT'
scene.cycles.use_denoising = False
scene.cycles.samples = 128
scene.cycles.sampling_pattern = 'TABULATED_SOBOL'
scene.cycles.use_adaptive_sampling = False
scene.cycles.use_light_tree = False
scene.view_settings.view_transform = 'Filmic'
bpy.context.view_layer.update()

# ---- added for rendering (the .blend has no active camera and no usable light): camera, sun
cam_auto = bpy.data.cameras.new('AutoCamera')
cam_auto.lens = 50.0
cam_auto.sensor_width = 36.0
cam_auto.clip_end = 1000.0
ob_auto_camera = bpy.data.objects.new('AutoCamera', cam_auto)
scene.collection.objects.link(ob_auto_camera)
ob_auto_camera.location = (3.17341, -3.62116, 2.5515)
ob_auto_camera.rotation_euler = (1.09748, -7.21219e-08, 0.694738)
scene.camera = ob_auto_camera
light_auto_sun = bpy.data.lights.new('AutoSun', 'SUN')
light_auto_sun.energy = 3.0
light_auto_sun.angle = 0.0523599
ob_auto_sun = bpy.data.objects.new('AutoSun', light_auto_sun)
scene.collection.objects.link(ob_auto_sun)
ob_auto_sun.rotation_euler = (0.872665, 0.174533, 0.523599)
bpy.context.view_layer.update()
